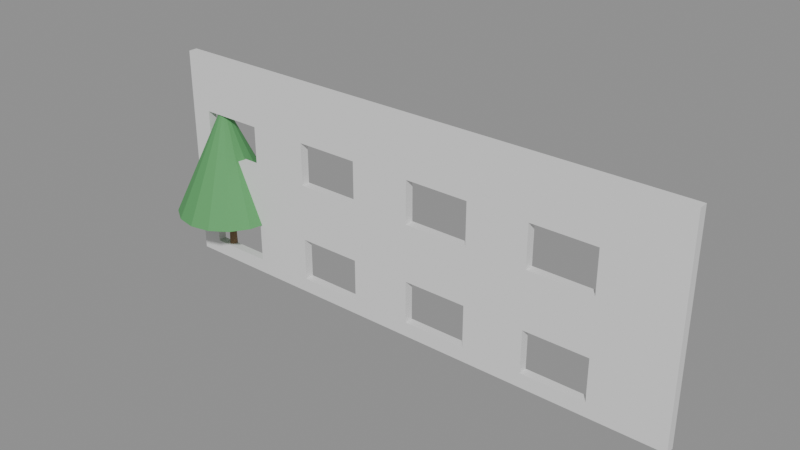 # Source: e1884_after.blend  (saved by Blender 5.2.44; exported with 4.5.12 LTS)
import bpy
from mathutils import Matrix  # noqa: F401  (used for matrix-valued properties, if any)

bpy.ops.wm.read_factory_settings(use_empty=True)
scene = bpy.context.scene
scene.name = 'Scene'

# ---- materials (node trees are filled in below, after node groups)
mat_ladrillo_rojo = bpy.data.materials.new('Ladrillo_Rojo')
mat_madera_tronco = bpy.data.materials.new('Madera_Tronco')
mat_follaje = bpy.data.materials.new('Follaje')

# ---- material node trees
mat_ladrillo_rojo.use_nodes = True; mat_ladrillo_rojo.node_tree.nodes.clear()
_N = mat_ladrillo_rojo.node_tree.nodes; _L = mat_ladrillo_rojo.node_tree.links
n0 = _N.new('ShaderNodeBsdfPrincipled'); n0.name = 'Principled BSDF'; n0.location = (-200, 100)
n0.inputs[3].default_value = 1.45
n0.inputs[10].default_value = 0.005
n1 = _N.new('ShaderNodeOutputMaterial'); n1.name = 'Material Output'; n1.location = (200, 100)
_L.new(n0.outputs[0], n1.inputs[0])
n1.is_active_output = True
mat_madera_tronco.use_nodes = True; mat_madera_tronco.node_tree.nodes.clear()
_N = mat_madera_tronco.node_tree.nodes; _L = mat_madera_tronco.node_tree.links
n0 = _N.new('ShaderNodeBsdfPrincipled'); n0.name = 'Principled BSDF'; n0.location = (-200, 100)
n0.inputs[0].default_value = (0.28, 0.18, 0.1, 1.0)
n0.inputs[2].default_value = 0.9
n0.inputs[3].default_value = 1.45
n0.inputs[10].default_value = 0.005
n1 = _N.new('ShaderNodeOutputMaterial'); n1.name = 'Material Output'; n1.location = (200, 100)
_L.new(n0.outputs[0], n1.inputs[0])
n1.is_active_output = True
mat_follaje.use_nodes = True; mat_follaje.node_tree.nodes.clear()
_N = mat_follaje.node_tree.nodes; _L = mat_follaje.node_tree.links
n0 = _N.new('ShaderNodeBsdfPrincipled'); n0.name = 'Principled BSDF'; n0.location = (-200, 100)
n0.inputs[0].default_value = (0.1, 0.35, 0.12, 1.0)
n0.inputs[2].default_value = 0.8
n0.inputs[3].default_value = 1.45
n0.inputs[10].default_value = 0.005
n1 = _N.new('ShaderNodeOutputMaterial'); n1.name = 'Material Output'; n1.location = (200, 100)
_L.new(n0.outputs[0], n1.inputs[0])
n1.is_active_output = True

# ---- meshes
me_fachada_principal_cuerpo_mesh = bpy.data.meshes.new('Fachada_Principal_Cuerpo_mesh')
me_fachada_principal_cuerpo_mesh.from_pydata([(0.0, 0.0, 0.0), (15.0, 0.0, 0.0), (15.0, 0.25, 0.0), (0.0, 0.25, 0.0), (0.0, 0.0, 6.0), (15.0, 0.0, 6.0), (15.0, 0.25, 6.0), (0.0, 0.25, 6.0), (2.4, 0.0, 0.4), (4.1, 0.0, 0.4), (4.1, 0.0, 1.6), (5.9, 0.0, 0.4), (7.6, 0.0, 0.4), (5.9, 0.0, 1.6), (9.4, 0.0, 0.4), (7.6, 0.0, 1.6), (11.1, 0.0, 0.4), (11.1, 0.0, 1.6), (9.4, 0.0, 1.6), (9.4, 0.0, 3.2), (11.1, 0.0, 3.2), (11.1, 0.0, 4.4), (12.9, 0.0, 3.2), (12.9, 0.0, 1.6), (12.9, 0.0, 4.4), (12.9, 0.0, 0.4), (11.14, 0.0, 1.6), (11.14, 0.0, 3.2), (0.6, 0.0, 0.4), (0.6, 0.0, 1.6), (0.6, 0.0, 3.2), (0.6, 0.0, 4.4), (2.4, 0.0, 1.6), (2.4, 0.0, 3.2), (4.1, 0.0, 4.4), (2.4, 0.0, 4.4), (5.9, 0.0, 3.2), (5.9, 0.0, 4.4), (4.1, 0.0, 3.2), (7.6, 0.0, 3.2), (9.4, 0.0, 4.4), (7.6, 0.0, 4.4), (0.6, 0.25, 0.4), (0.6, 0.25, 1.6), (0.6, 0.25, 3.2), (0.6, 0.25, 4.4), (4.1, 0.25, 0.4), (2.4, 0.25, 0.4), (4.1, 0.25, 1.6), (2.4, 0.25, 1.6), (2.4, 0.25, 3.2), (4.1, 0.25, 3.2), (2.4, 0.25, 4.4), (5.9, 0.25, 0.4), (5.9, 0.25, 3.2), (5.9, 0.25, 1.6), (7.6, 0.25, 1.6), (7.6, 0.25, 0.4), (9.4, 0.25, 0.4), (9.4, 0.25, 1.6), (12.9, 0.25, 0.4), (11.1, 0.25, 0.4), (4.1, 0.25, 4.4), (5.9, 0.25, 4.4), (7.6, 0.25, 3.2), (9.4, 0.25, 4.4), (9.4, 0.25, 3.2), (7.6, 0.25, 4.4), (11.1, 0.25, 1.6), (11.1, 0.25, 3.2), (11.1, 0.25, 4.4), (12.9, 0.25, 4.4), (12.9, 0.25, 1.6), (12.9, 0.25, 3.2)], [], [(0, 1, 2, 3), (4, 5, 6, 7), (31, 4, 0, 28, 29, 32, 8, 9, 10, 13, 15, 18, 17, 26, 27, 20, 19, 39, 36, 38, 33, 30), (28, 0, 1, 5, 4, 31, 35, 33, 38, 34, 37, 36, 39, 41, 40, 19, 20, 21, 24, 22, 27, 26, 23, 25, 16, 17, 18, 14, 12, 15, 13, 11, 9, 8), (1, 2, 6, 5), (42, 3, 7, 45, 44, 50, 51, 54, 63, 67, 64, 66, 69, 73, 72, 68, 61, 58, 59, 56, 55, 48, 49, 43), (46, 53, 55, 56, 57, 58, 61, 60, 72, 73, 71, 70, 69, 66, 65, 67, 63, 62, 51, 50, 52, 45, 7, 6, 2, 3, 42, 47, 49, 48), (3, 0, 4, 7), (8, 28, 42, 47), (32, 29, 43, 49), (32, 49, 47, 8), (29, 28, 42, 43), (11, 9, 46, 53), (13, 10, 48, 55), (13, 55, 53, 11), (10, 9, 46, 48), (14, 12, 57, 58), (18, 15, 56, 59), (18, 59, 58, 14), (15, 12, 57, 56), (25, 16, 61, 60), (23, 26, 17, 68, 72), (60, 25, 23, 72), (17, 16, 61, 68), (33, 30, 44, 50), (35, 31, 45, 52), (35, 52, 50, 33), (31, 30, 44, 45), (36, 38, 51, 54), (37, 34, 62, 63), (54, 36, 37, 63), (34, 38, 51, 62), (19, 39, 64, 66), (40, 41, 67, 65), (40, 65, 66, 19), (41, 39, 64, 67), (22, 27, 20, 69, 73), (24, 21, 70, 71), (24, 71, 73, 22), (21, 20, 69, 70)])
me_fachada_principal_cuerpo_mesh.materials.append(mat_ladrillo_rojo)
me_fachada_principal_cuerpo_mesh.materials.append(None)
me_fachada_principal_cuerpo_mesh.update()
me_arbol_simple_nuevo_tronco_mesh = bpy.data.meshes.new('Arbol_simple_Nuevo_Tronco_mesh')
me_arbol_simple_nuevo_tronco_mesh.from_pydata([(0.0, 0.12, 0.0), (0.0, 0.084, 1.5), (0.06, 0.1039, 0.0), (0.042, 0.07275, 1.5), (0.1039, 0.06, 0.0), (0.07275, 0.042, 1.5), (0.12, 0.0, 0.0), (0.084, 0.0, 1.5), (0.1039, -0.06, 0.0), (0.07275, -0.042, 1.5), (0.06, -0.1039, 0.0), (0.042, -0.07275, 1.5), (0.0, -0.12, 0.0), (0.0, -0.084, 1.5), (-0.06, -0.1039, 0.0), (-0.042, -0.07275, 1.5), (-0.1039, -0.06, 0.0), (-0.07275, -0.042, 1.5), (-0.12, 0.0, 0.0), (-0.084, 0.0, 1.5), (-0.1039, 0.06, 0.0), (-0.07275, 0.042, 1.5), (-0.06, 0.1039, 0.0), (-0.042, 0.07275, 1.5)], [], [(0, 1, 3, 2), (2, 3, 5, 4), (4, 5, 7, 6), (6, 7, 9, 8), (8, 9, 11, 10), (10, 11, 13, 12), (12, 13, 15, 14), (14, 15, 17, 16), (16, 17, 19, 18), (18, 19, 21, 20), (3, 1, 23, 21, 19, 17, 15, 13, 11, 9, 7, 5), (20, 21, 23, 22), (22, 23, 1, 0), (0, 2, 4, 6, 8, 10, 12, 14, 16, 18, 20, 22)])
me_arbol_simple_nuevo_tronco_mesh.materials.append(mat_madera_tronco)
me_arbol_simple_nuevo_tronco_mesh.update()
me_arbol_simple_nuevo_copa_mesh = bpy.data.meshes.new('Arbol_simple_Nuevo_Copa_mesh')
me_arbol_simple_nuevo_copa_mesh.from_pydata([(0.0, 1.5, 1.5), (0.0, 0.1, 4.5), (0.574, 1.386, 1.5), (0.03827, 0.09239, 4.5), (1.061, 1.061, 1.5), (0.07071, 0.07071, 4.5), (1.386, 0.574, 1.5), (0.09239, 0.03827, 4.5), (1.5, 0.0, 1.5), (0.1, 0.0, 4.5), (1.386, -0.574, 1.5), (0.09239, -0.03827, 4.5), (1.061, -1.061, 1.5), (0.07071, -0.07071, 4.5), (0.574, -1.386, 1.5), (0.03827, -0.09239, 4.5), (0.0, -1.5, 1.5), (0.0, -0.1, 4.5), (-0.574, -1.386, 1.5), (-0.03827, -0.09239, 4.5), (-1.061, -1.061, 1.5), (-0.07071, -0.07071, 4.5), (-1.386, -0.574, 1.5), (-0.09239, -0.03827, 4.5), (-1.5, 0.0, 1.5), (-0.1, 0.0, 4.5), (-1.386, 0.574, 1.5), (-0.09239, 0.03827, 4.5), (-1.061, 1.061, 1.5), (-0.07071, 0.07071, 4.5), (-0.574, 1.386, 1.5), (-0.03827, 0.09239, 4.5)], [], [(0, 1, 3, 2), (2, 3, 5, 4), (4, 5, 7, 6), (6, 7, 9, 8), (8, 9, 11, 10), (10, 11, 13, 12), (12, 13, 15, 14), (14, 15, 17, 16), (16, 17, 19, 18), (18, 19, 21, 20), (20, 21, 23, 22), (22, 23, 25, 24), (24, 25, 27, 26), (26, 27, 29, 28), (3, 1, 31, 29, 27, 25, 23, 21, 19, 17, 15, 13, 11, 9, 7, 5), (28, 29, 31, 30), (30, 31, 1, 0), (0, 2, 4, 6, 8, 10, 12, 14, 16, 18, 20, 22, 24, 26, 28, 30)])
me_arbol_simple_nuevo_copa_mesh.materials.append(mat_follaje)
me_arbol_simple_nuevo_copa_mesh.update()

# ---- objects
ob_fachada_principal = bpy.data.objects.new('Fachada_Principal', None)
ob_fachada_principal_cuerpo = bpy.data.objects.new('Fachada_Principal_Cuerpo', me_fachada_principal_cuerpo_mesh)
ob_arbol_simple_nuevo = bpy.data.objects.new('Arbol_simple_Nuevo', None)
ob_arbol_simple_nuevo_tronco = bpy.data.objects.new('Arbol_simple_Nuevo_Tronco', me_arbol_simple_nuevo_tronco_mesh)
ob_arbol_simple_nuevo_copa = bpy.data.objects.new('Arbol_simple_Nuevo_Copa', me_arbol_simple_nuevo_copa_mesh)

# ---- transforms, parenting, visibility, modifiers, constraints
ob_fachada_principal.location = (0.0, 0.0, 0.0)
ob_fachada_principal.empty_display_type = 'ARROWS'
ob_fachada_principal_cuerpo.parent = ob_fachada_principal
ob_fachada_principal_cuerpo.location = (0.0, 0.0, 0.0)
ob_arbol_simple_nuevo.location = (1.0, 0.2, 0.0)
ob_arbol_simple_nuevo.empty_display_type = 'ARROWS'
ob_arbol_simple_nuevo_tronco.parent = ob_arbol_simple_nuevo
ob_arbol_simple_nuevo_tronco.location = (0.0, 0.0, 0.0)
ob_arbol_simple_nuevo_copa.parent = ob_arbol_simple_nuevo
ob_arbol_simple_nuevo_copa.location = (0.0, 0.0, 0.0)

# ---- collection membership
scene.collection.objects.link(ob_fachada_principal)
scene.collection.objects.link(ob_fachada_principal_cuerpo)
scene.collection.objects.link(ob_arbol_simple_nuevo)
scene.collection.objects.link(ob_arbol_simple_nuevo_tronco)
scene.collection.objects.link(ob_arbol_simple_nuevo_copa)

# ---- scene / render settings (as saved in the file)
scene.frame_start = 1; scene.frame_end = 250; scene.frame_set(1)
scene.render.engine = 'BLENDER_EEVEE_NEXT'
scene.render.bake_bias = 0.0
scene.render.bake_samples = 0
scene.render.compositor_device = 'GPU'
scene.eevee.use_volume_custom_range = False
scene.eevee.fast_gi_thickness_near = 0.1
scene.eevee.fast_gi_thickness_far = 0.0
scene.eevee.ray_tracing_options.screen_trace_thickness = 0.1
bpy.context.view_layer.update()

# ---- added for rendering (the .blend has no active camera and no usable light): camera, sun + grey world if the file has none
cam_auto = bpy.data.cameras.new('AutoCamera')
cam_auto.lens = 50.0
cam_auto.sensor_width = 36.0
cam_auto.clip_end = 1000.0
ob_auto_camera = bpy.data.objects.new('AutoCamera', cam_auto)
scene.collection.objects.link(ob_auto_camera)
ob_auto_camera.location = (22.8764, -18.5517, 15.5012)
ob_auto_camera.rotation_euler = (1.09748, -7.21219e-08, 0.694738)
scene.camera = ob_auto_camera
light_auto_sun = bpy.data.lights.new('AutoSun', 'SUN')
light_auto_sun.energy = 3.0
light_auto_sun.angle = 0.0523599
ob_auto_sun = bpy.data.objects.new('AutoSun', light_auto_sun)
scene.collection.objects.link(ob_auto_sun)
ob_auto_sun.rotation_euler = (0.872665, 0.174533, 0.523599)
if scene.world is None:
    world_auto = bpy.data.worlds.new('AutoWorld')
    world_auto.color = (0.3, 0.3, 0.3)
    scene.world = world_auto
bpy.context.view_layer.update()
